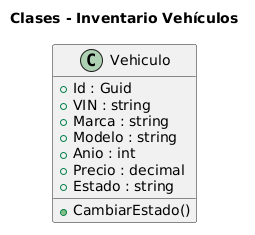

The diagram above was rendered by PlantUML. Its source (embedded in the PNG):
@startuml
title Clases - Inventario Vehículos

class Vehiculo {
  +Id : Guid
  +VIN : string
  +Marca : string
  +Modelo : string
  +Anio : int
  +Precio : decimal
  +Estado : string
  +CambiarEstado()
}
@enduml